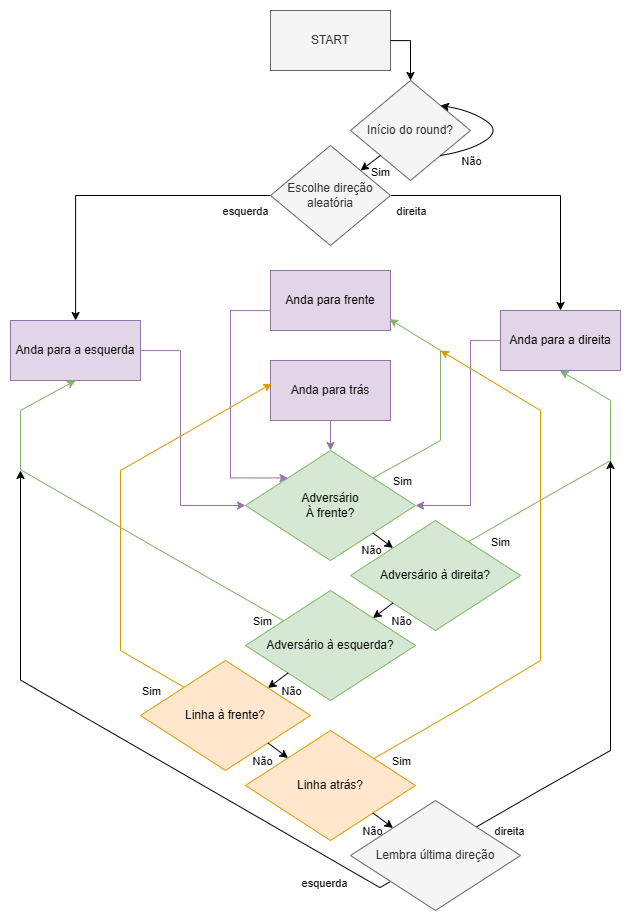

The diagram above was exported from draw.io. Its source (the exported page's mxGraphModel, read from the mxfile embedded in the PNG):
<mxGraphModel dx="1938" dy="1051" grid="1" gridSize="10" guides="1" tooltips="1" connect="1" arrows="1" fold="1" page="1" pageScale="1" pageWidth="1100" pageHeight="850" background="none" math="0" shadow="0">
  <root>
    <mxCell id="0" />
    <mxCell id="1" parent="0" />
    <mxCell id="W3fEBDImpY51kLaT-Lu7-1" value="START" style="rounded=0;whiteSpace=wrap;html=1;fillColor=#f5f5f5;fontColor=#333333;strokeColor=#666666;" vertex="1" parent="1">
      <mxGeometry x="450" y="190" width="120" height="60" as="geometry" />
    </mxCell>
    <mxCell id="W3fEBDImpY51kLaT-Lu7-2" value="Início do round?" style="rhombus;whiteSpace=wrap;html=1;fillColor=#f5f5f5;fontColor=#333333;strokeColor=#666666;" vertex="1" parent="1">
      <mxGeometry x="530" y="260" width="120" height="100" as="geometry" />
    </mxCell>
    <mxCell id="W3fEBDImpY51kLaT-Lu7-3" value="" style="curved=1;endArrow=classic;html=1;rounded=0;exitX=1;exitY=1;exitDx=0;exitDy=0;entryX=1;entryY=0;entryDx=0;entryDy=0;" edge="1" parent="1" source="W3fEBDImpY51kLaT-Lu7-2" target="W3fEBDImpY51kLaT-Lu7-2">
      <mxGeometry width="50" height="50" relative="1" as="geometry">
        <mxPoint x="650" y="350" as="sourcePoint" />
        <mxPoint x="700" y="300" as="targetPoint" />
        <Array as="points">
          <mxPoint x="650" y="330" />
          <mxPoint x="680" y="310" />
          <mxPoint x="650" y="290" />
        </Array>
      </mxGeometry>
    </mxCell>
    <mxCell id="W3fEBDImpY51kLaT-Lu7-4" value="Não" style="edgeLabel;html=1;align=center;verticalAlign=middle;resizable=0;points=[];" vertex="1" connectable="0" parent="W3fEBDImpY51kLaT-Lu7-3">
      <mxGeometry x="0.0398" y="2" relative="1" as="geometry">
        <mxPoint x="-27" y="30" as="offset" />
      </mxGeometry>
    </mxCell>
    <mxCell id="W3fEBDImpY51kLaT-Lu7-13" value="" style="edgeStyle=orthogonalEdgeStyle;rounded=0;orthogonalLoop=1;jettySize=auto;html=1;" edge="1" parent="1" source="W3fEBDImpY51kLaT-Lu7-6" target="W3fEBDImpY51kLaT-Lu7-12">
      <mxGeometry relative="1" as="geometry" />
    </mxCell>
    <mxCell id="W3fEBDImpY51kLaT-Lu7-100" value="esquerda" style="edgeLabel;html=1;align=center;verticalAlign=middle;resizable=0;points=[];" vertex="1" connectable="0" parent="W3fEBDImpY51kLaT-Lu7-13">
      <mxGeometry x="-0.7966" y="3" relative="1" as="geometry">
        <mxPoint x="7" y="12" as="offset" />
      </mxGeometry>
    </mxCell>
    <mxCell id="W3fEBDImpY51kLaT-Lu7-15" value="" style="edgeStyle=orthogonalEdgeStyle;rounded=0;orthogonalLoop=1;jettySize=auto;html=1;" edge="1" parent="1" source="W3fEBDImpY51kLaT-Lu7-6" target="W3fEBDImpY51kLaT-Lu7-14">
      <mxGeometry relative="1" as="geometry" />
    </mxCell>
    <mxCell id="W3fEBDImpY51kLaT-Lu7-99" value="direita" style="edgeLabel;html=1;align=center;verticalAlign=middle;resizable=0;points=[];" vertex="1" connectable="0" parent="W3fEBDImpY51kLaT-Lu7-15">
      <mxGeometry x="-0.7816" y="-2" relative="1" as="geometry">
        <mxPoint x="-11" y="13" as="offset" />
      </mxGeometry>
    </mxCell>
    <mxCell id="W3fEBDImpY51kLaT-Lu7-6" value="Escolhe direção aleatória" style="rhombus;whiteSpace=wrap;html=1;fillColor=#f5f5f5;fontColor=#333333;strokeColor=#666666;" vertex="1" parent="1">
      <mxGeometry x="450" y="325" width="120" height="100" as="geometry" />
    </mxCell>
    <mxCell id="W3fEBDImpY51kLaT-Lu7-45" style="edgeStyle=orthogonalEdgeStyle;rounded=0;orthogonalLoop=1;jettySize=auto;html=1;entryX=0;entryY=0.5;entryDx=0;entryDy=0;fillColor=#e1d5e7;strokeColor=#9673a6;" edge="1" parent="1" source="W3fEBDImpY51kLaT-Lu7-12" target="W3fEBDImpY51kLaT-Lu7-16">
      <mxGeometry relative="1" as="geometry">
        <Array as="points">
          <mxPoint x="360" y="530" />
          <mxPoint x="360" y="685" />
        </Array>
      </mxGeometry>
    </mxCell>
    <mxCell id="W3fEBDImpY51kLaT-Lu7-12" value="Anda para a esquerda" style="whiteSpace=wrap;html=1;fillColor=#e1d5e7;strokeColor=#9673a6;" vertex="1" parent="1">
      <mxGeometry x="190" y="500" width="130" height="60" as="geometry" />
    </mxCell>
    <mxCell id="W3fEBDImpY51kLaT-Lu7-46" style="edgeStyle=orthogonalEdgeStyle;rounded=0;orthogonalLoop=1;jettySize=auto;html=1;entryX=1;entryY=0.5;entryDx=0;entryDy=0;fillColor=#e1d5e7;strokeColor=#9673a6;" edge="1" parent="1" source="W3fEBDImpY51kLaT-Lu7-14" target="W3fEBDImpY51kLaT-Lu7-16">
      <mxGeometry relative="1" as="geometry">
        <Array as="points">
          <mxPoint x="650" y="520" />
          <mxPoint x="650" y="685" />
        </Array>
      </mxGeometry>
    </mxCell>
    <mxCell id="W3fEBDImpY51kLaT-Lu7-14" value="Anda para a direita" style="whiteSpace=wrap;html=1;fillColor=#e1d5e7;strokeColor=#9673a6;" vertex="1" parent="1">
      <mxGeometry x="680" y="490" width="120" height="60" as="geometry" />
    </mxCell>
    <mxCell id="W3fEBDImpY51kLaT-Lu7-16" value="Adversário&lt;div&gt;À frente?&lt;/div&gt;" style="rhombus;whiteSpace=wrap;html=1;fillColor=#d5e8d4;strokeColor=#82b366;" vertex="1" parent="1">
      <mxGeometry x="425" y="630" width="170" height="110" as="geometry" />
    </mxCell>
    <mxCell id="W3fEBDImpY51kLaT-Lu7-40" style="edgeStyle=orthogonalEdgeStyle;rounded=0;orthogonalLoop=1;jettySize=auto;html=1;entryX=0;entryY=0;entryDx=0;entryDy=0;fillColor=#e1d5e7;strokeColor=#9673a6;" edge="1" parent="1" source="W3fEBDImpY51kLaT-Lu7-17" target="W3fEBDImpY51kLaT-Lu7-16">
      <mxGeometry relative="1" as="geometry">
        <mxPoint x="470" y="660" as="targetPoint" />
        <mxPoint x="580" y="464.96" as="sourcePoint" />
        <Array as="points">
          <mxPoint x="410" y="490" />
          <mxPoint x="410" y="658" />
        </Array>
      </mxGeometry>
    </mxCell>
    <mxCell id="W3fEBDImpY51kLaT-Lu7-17" value="Anda para frente" style="rounded=0;whiteSpace=wrap;html=1;fillColor=#e1d5e7;strokeColor=#9673a6;" vertex="1" parent="1">
      <mxGeometry x="450" y="450" width="120" height="60" as="geometry" />
    </mxCell>
    <mxCell id="W3fEBDImpY51kLaT-Lu7-87" style="edgeStyle=isometricEdgeStyle;rounded=0;orthogonalLoop=1;jettySize=auto;html=1;exitX=0.681;exitY=0.205;exitDx=0;exitDy=0;exitPerimeter=0;endArrow=none;startFill=0;fillColor=#d5e8d4;strokeColor=#82b366;" edge="1" parent="1" source="W3fEBDImpY51kLaT-Lu7-24">
      <mxGeometry relative="1" as="geometry">
        <mxPoint x="790" y="640" as="targetPoint" />
      </mxGeometry>
    </mxCell>
    <mxCell id="W3fEBDImpY51kLaT-Lu7-93" value="Sim" style="edgeLabel;html=1;align=center;verticalAlign=middle;resizable=0;points=[];" vertex="1" connectable="0" parent="W3fEBDImpY51kLaT-Lu7-87">
      <mxGeometry x="-0.6398" y="-1" relative="1" as="geometry">
        <mxPoint x="8" y="12" as="offset" />
      </mxGeometry>
    </mxCell>
    <mxCell id="W3fEBDImpY51kLaT-Lu7-24" value="Adversário à direita?" style="rhombus;whiteSpace=wrap;html=1;fillColor=#d5e8d4;strokeColor=#82b366;" vertex="1" parent="1">
      <mxGeometry x="530" y="700" width="170" height="110" as="geometry" />
    </mxCell>
    <mxCell id="W3fEBDImpY51kLaT-Lu7-90" style="edgeStyle=isometricEdgeStyle;rounded=0;orthogonalLoop=1;jettySize=auto;html=1;exitX=0.24;exitY=0.289;exitDx=0;exitDy=0;exitPerimeter=0;endArrow=none;startFill=0;fillColor=#d5e8d4;strokeColor=#82b366;" edge="1" parent="1" source="W3fEBDImpY51kLaT-Lu7-29">
      <mxGeometry relative="1" as="geometry">
        <mxPoint x="200" y="650" as="targetPoint" />
      </mxGeometry>
    </mxCell>
    <mxCell id="W3fEBDImpY51kLaT-Lu7-92" value="Sim" style="edgeLabel;html=1;align=center;verticalAlign=middle;resizable=0;points=[];" vertex="1" connectable="0" parent="W3fEBDImpY51kLaT-Lu7-90">
      <mxGeometry x="-0.8673" y="-2" relative="1" as="geometry">
        <mxPoint x="-9" y="9" as="offset" />
      </mxGeometry>
    </mxCell>
    <mxCell id="W3fEBDImpY51kLaT-Lu7-29" value="Adversário à esquerda?" style="rhombus;whiteSpace=wrap;html=1;fillColor=#d5e8d4;strokeColor=#82b366;" vertex="1" parent="1">
      <mxGeometry x="425" y="770" width="170" height="110" as="geometry" />
    </mxCell>
    <mxCell id="W3fEBDImpY51kLaT-Lu7-72" style="edgeStyle=isometricEdgeStyle;rounded=0;orthogonalLoop=1;jettySize=auto;html=1;endArrow=none;startFill=0;fillColor=#ffe6cc;strokeColor=#d79b00;" edge="1" parent="1" source="W3fEBDImpY51kLaT-Lu7-34">
      <mxGeometry relative="1" as="geometry">
        <mxPoint x="300" y="830" as="targetPoint" />
        <Array as="points">
          <mxPoint x="300" y="830" />
        </Array>
      </mxGeometry>
    </mxCell>
    <mxCell id="W3fEBDImpY51kLaT-Lu7-75" value="Sim" style="edgeLabel;html=1;align=center;verticalAlign=middle;resizable=0;points=[];" vertex="1" connectable="0" parent="W3fEBDImpY51kLaT-Lu7-72">
      <mxGeometry x="0.2952" y="2" relative="1" as="geometry">
        <mxPoint x="-9" y="15" as="offset" />
      </mxGeometry>
    </mxCell>
    <mxCell id="W3fEBDImpY51kLaT-Lu7-34" value="Linha à frente?" style="rhombus;whiteSpace=wrap;html=1;fillColor=#ffe6cc;strokeColor=#d79b00;" vertex="1" parent="1">
      <mxGeometry x="320" y="840" width="170" height="110" as="geometry" />
    </mxCell>
    <mxCell id="W3fEBDImpY51kLaT-Lu7-85" style="edgeStyle=orthogonalEdgeStyle;rounded=0;orthogonalLoop=1;jettySize=auto;html=1;entryX=0.5;entryY=0;entryDx=0;entryDy=0;fillColor=#e1d5e7;strokeColor=#9673a6;" edge="1" parent="1" source="W3fEBDImpY51kLaT-Lu7-37" target="W3fEBDImpY51kLaT-Lu7-16">
      <mxGeometry relative="1" as="geometry" />
    </mxCell>
    <mxCell id="W3fEBDImpY51kLaT-Lu7-37" value="Anda para trás" style="rounded=0;whiteSpace=wrap;html=1;fillColor=#e1d5e7;strokeColor=#9673a6;" vertex="1" parent="1">
      <mxGeometry x="450" y="540" width="120" height="60" as="geometry" />
    </mxCell>
    <mxCell id="W3fEBDImpY51kLaT-Lu7-82" style="edgeStyle=isometricEdgeStyle;rounded=0;orthogonalLoop=1;jettySize=auto;html=1;exitX=0.735;exitY=0.273;exitDx=0;exitDy=0;exitPerimeter=0;endArrow=none;startFill=0;fillColor=#ffe6cc;strokeColor=#d79b00;" edge="1" parent="1" source="W3fEBDImpY51kLaT-Lu7-41">
      <mxGeometry relative="1" as="geometry">
        <mxPoint x="720" y="840" as="targetPoint" />
      </mxGeometry>
    </mxCell>
    <mxCell id="W3fEBDImpY51kLaT-Lu7-83" value="Sim" style="edgeLabel;html=1;align=center;verticalAlign=middle;resizable=0;points=[];" vertex="1" connectable="0" parent="W3fEBDImpY51kLaT-Lu7-82">
      <mxGeometry x="-0.77" y="1" relative="1" as="geometry">
        <mxPoint x="11" y="12" as="offset" />
      </mxGeometry>
    </mxCell>
    <mxCell id="W3fEBDImpY51kLaT-Lu7-41" value="Linha atrás?" style="rhombus;whiteSpace=wrap;html=1;fillColor=#ffe6cc;strokeColor=#d79b00;" vertex="1" parent="1">
      <mxGeometry x="425" y="910" width="170" height="110" as="geometry" />
    </mxCell>
    <mxCell id="W3fEBDImpY51kLaT-Lu7-49" value="" style="endArrow=classic;html=1;rounded=0;entryX=0;entryY=0;entryDx=0;entryDy=0;exitX=1;exitY=1;exitDx=0;exitDy=0;" edge="1" parent="1" source="W3fEBDImpY51kLaT-Lu7-16" target="W3fEBDImpY51kLaT-Lu7-24">
      <mxGeometry width="50" height="50" relative="1" as="geometry">
        <mxPoint x="500" y="760" as="sourcePoint" />
        <mxPoint x="550" y="710" as="targetPoint" />
      </mxGeometry>
    </mxCell>
    <mxCell id="W3fEBDImpY51kLaT-Lu7-51" value="Não" style="edgeLabel;html=1;align=center;verticalAlign=middle;resizable=0;points=[];labelBackgroundColor=none;" vertex="1" connectable="0" parent="W3fEBDImpY51kLaT-Lu7-49">
      <mxGeometry x="-0.2516" y="2" relative="1" as="geometry">
        <mxPoint x="-11" y="13" as="offset" />
      </mxGeometry>
    </mxCell>
    <mxCell id="W3fEBDImpY51kLaT-Lu7-53" value="" style="endArrow=classic;html=1;rounded=0;exitX=0;exitY=1;exitDx=0;exitDy=0;entryX=1;entryY=0;entryDx=0;entryDy=0;" edge="1" parent="1" source="W3fEBDImpY51kLaT-Lu7-24" target="W3fEBDImpY51kLaT-Lu7-29">
      <mxGeometry width="50" height="50" relative="1" as="geometry">
        <mxPoint x="500" y="830" as="sourcePoint" />
        <mxPoint x="550" y="780" as="targetPoint" />
      </mxGeometry>
    </mxCell>
    <mxCell id="W3fEBDImpY51kLaT-Lu7-54" value="Não" style="edgeLabel;html=1;align=center;verticalAlign=middle;resizable=0;points=[];labelBackgroundColor=none;" vertex="1" connectable="0" parent="W3fEBDImpY51kLaT-Lu7-53">
      <mxGeometry x="-0.1735" relative="1" as="geometry">
        <mxPoint x="16" y="11" as="offset" />
      </mxGeometry>
    </mxCell>
    <mxCell id="W3fEBDImpY51kLaT-Lu7-55" value="" style="endArrow=classic;html=1;rounded=0;exitX=0;exitY=1;exitDx=0;exitDy=0;entryX=1;entryY=0;entryDx=0;entryDy=0;" edge="1" parent="1" source="W3fEBDImpY51kLaT-Lu7-29" target="W3fEBDImpY51kLaT-Lu7-34">
      <mxGeometry width="50" height="50" relative="1" as="geometry">
        <mxPoint x="470" y="900" as="sourcePoint" />
        <mxPoint x="520" y="850" as="targetPoint" />
      </mxGeometry>
    </mxCell>
    <mxCell id="W3fEBDImpY51kLaT-Lu7-57" value="Não" style="edgeLabel;html=1;align=center;verticalAlign=middle;resizable=0;points=[];labelBackgroundColor=none;" vertex="1" connectable="0" parent="W3fEBDImpY51kLaT-Lu7-55">
      <mxGeometry x="-0.072" y="1" relative="1" as="geometry">
        <mxPoint x="11" y="10" as="offset" />
      </mxGeometry>
    </mxCell>
    <mxCell id="W3fEBDImpY51kLaT-Lu7-56" value="" style="endArrow=classic;html=1;rounded=0;exitX=1;exitY=1;exitDx=0;exitDy=0;entryX=0;entryY=0;entryDx=0;entryDy=0;labelBackgroundColor=none;" edge="1" parent="1" source="W3fEBDImpY51kLaT-Lu7-34" target="W3fEBDImpY51kLaT-Lu7-41">
      <mxGeometry width="50" height="50" relative="1" as="geometry">
        <mxPoint x="470" y="900" as="sourcePoint" />
        <mxPoint x="520" y="850" as="targetPoint" />
      </mxGeometry>
    </mxCell>
    <mxCell id="W3fEBDImpY51kLaT-Lu7-58" value="Não" style="edgeLabel;html=1;align=center;verticalAlign=middle;resizable=0;points=[];labelBackgroundColor=none;" vertex="1" connectable="0" parent="W3fEBDImpY51kLaT-Lu7-56">
      <mxGeometry x="-0.312" relative="1" as="geometry">
        <mxPoint x="-14" y="12" as="offset" />
      </mxGeometry>
    </mxCell>
    <mxCell id="W3fEBDImpY51kLaT-Lu7-64" style="edgeStyle=isometricEdgeStyle;rounded=0;orthogonalLoop=1;jettySize=auto;html=1;endArrow=none;startFill=0;" edge="1" parent="1" source="W3fEBDImpY51kLaT-Lu7-60">
      <mxGeometry relative="1" as="geometry">
        <mxPoint x="200" y="860" as="targetPoint" />
        <mxPoint x="478.6403727879363" y="1080.9343588627823" as="sourcePoint" />
        <Array as="points">
          <mxPoint x="270" y="900" />
        </Array>
      </mxGeometry>
    </mxCell>
    <mxCell id="W3fEBDImpY51kLaT-Lu7-78" value="esquerda" style="edgeLabel;html=1;align=center;verticalAlign=middle;resizable=0;points=[];" vertex="1" connectable="0" parent="W3fEBDImpY51kLaT-Lu7-64">
      <mxGeometry x="-0.8847" relative="1" as="geometry">
        <mxPoint x="-46" y="1" as="offset" />
      </mxGeometry>
    </mxCell>
    <mxCell id="W3fEBDImpY51kLaT-Lu7-60" value="Lembra última direção" style="rhombus;whiteSpace=wrap;html=1;fillColor=#f5f5f5;strokeColor=#666666;fontColor=#333333;" vertex="1" parent="1">
      <mxGeometry x="530" y="980" width="170" height="110" as="geometry" />
    </mxCell>
    <mxCell id="W3fEBDImpY51kLaT-Lu7-62" value="" style="endArrow=classic;html=1;rounded=0;exitX=1;exitY=1;exitDx=0;exitDy=0;entryX=0;entryY=0;entryDx=0;entryDy=0;" edge="1" parent="1" source="W3fEBDImpY51kLaT-Lu7-41" target="W3fEBDImpY51kLaT-Lu7-60">
      <mxGeometry width="50" height="50" relative="1" as="geometry">
        <mxPoint x="280" y="1030" as="sourcePoint" />
        <mxPoint x="330" y="980" as="targetPoint" />
      </mxGeometry>
    </mxCell>
    <mxCell id="W3fEBDImpY51kLaT-Lu7-79" value="Não" style="edgeLabel;html=1;align=center;verticalAlign=middle;resizable=0;points=[];labelBackgroundColor=none;" vertex="1" connectable="0" parent="W3fEBDImpY51kLaT-Lu7-62">
      <mxGeometry x="-0.3708" y="2" relative="1" as="geometry">
        <mxPoint x="-10" y="14" as="offset" />
      </mxGeometry>
    </mxCell>
    <mxCell id="W3fEBDImpY51kLaT-Lu7-66" value="" style="endArrow=classic;html=1;rounded=0;edgeStyle=isometricEdgeStyle;elbow=vertical;entryX=0.004;entryY=0.377;entryDx=0;entryDy=0;entryPerimeter=0;fillColor=#ffe6cc;strokeColor=#d79b00;" edge="1" parent="1" target="W3fEBDImpY51kLaT-Lu7-37">
      <mxGeometry width="50" height="50" relative="1" as="geometry">
        <mxPoint x="300" y="650" as="sourcePoint" />
        <mxPoint x="450" y="570" as="targetPoint" />
        <Array as="points">
          <mxPoint x="370" y="610" />
          <mxPoint x="320" y="650" />
        </Array>
      </mxGeometry>
    </mxCell>
    <mxCell id="W3fEBDImpY51kLaT-Lu7-69" value="" style="endArrow=none;html=1;rounded=0;edgeStyle=isometricEdgeStyle;exitX=0.742;exitY=0.239;exitDx=0;exitDy=0;exitPerimeter=0;" edge="1" parent="1" source="W3fEBDImpY51kLaT-Lu7-60">
      <mxGeometry width="50" height="50" relative="1" as="geometry">
        <mxPoint x="660" y="1007.5" as="sourcePoint" />
        <mxPoint x="790" y="930" as="targetPoint" />
      </mxGeometry>
    </mxCell>
    <mxCell id="W3fEBDImpY51kLaT-Lu7-77" value="direita" style="edgeLabel;html=1;align=center;verticalAlign=middle;resizable=0;points=[];" vertex="1" connectable="0" parent="W3fEBDImpY51kLaT-Lu7-69">
      <mxGeometry x="-0.7754" y="1" relative="1" as="geometry">
        <mxPoint x="17" y="13" as="offset" />
      </mxGeometry>
    </mxCell>
    <mxCell id="W3fEBDImpY51kLaT-Lu7-70" value="" style="endArrow=classic;html=1;rounded=0;" edge="1" parent="1">
      <mxGeometry width="50" height="50" relative="1" as="geometry">
        <mxPoint x="790" y="930" as="sourcePoint" />
        <mxPoint x="790" y="640" as="targetPoint" />
      </mxGeometry>
    </mxCell>
    <mxCell id="W3fEBDImpY51kLaT-Lu7-73" value="" style="endArrow=none;html=1;rounded=0;fillColor=#ffe6cc;strokeColor=#d79b00;" edge="1" parent="1">
      <mxGeometry width="50" height="50" relative="1" as="geometry">
        <mxPoint x="300" y="830" as="sourcePoint" />
        <mxPoint x="300" y="650" as="targetPoint" />
      </mxGeometry>
    </mxCell>
    <mxCell id="W3fEBDImpY51kLaT-Lu7-74" value="" style="endArrow=classic;html=1;rounded=0;" edge="1" parent="1">
      <mxGeometry width="50" height="50" relative="1" as="geometry">
        <mxPoint x="200" y="860" as="sourcePoint" />
        <mxPoint x="200" y="650" as="targetPoint" />
      </mxGeometry>
    </mxCell>
    <mxCell id="W3fEBDImpY51kLaT-Lu7-80" value="" style="endArrow=none;html=1;rounded=0;startFill=0;fillColor=#ffe6cc;strokeColor=#d79b00;" edge="1" parent="1">
      <mxGeometry width="50" height="50" relative="1" as="geometry">
        <mxPoint x="720" y="840" as="sourcePoint" />
        <mxPoint x="720" y="590" as="targetPoint" />
      </mxGeometry>
    </mxCell>
    <mxCell id="W3fEBDImpY51kLaT-Lu7-86" value="" style="endArrow=classic;html=1;rounded=0;edgeStyle=isometricEdgeStyle;entryX=0.5;entryY=1;entryDx=0;entryDy=0;fillColor=#d5e8d4;strokeColor=#82b366;" edge="1" parent="1" target="W3fEBDImpY51kLaT-Lu7-14">
      <mxGeometry width="50" height="50" relative="1" as="geometry">
        <mxPoint x="790" y="580" as="sourcePoint" />
        <mxPoint x="1010" y="610" as="targetPoint" />
      </mxGeometry>
    </mxCell>
    <mxCell id="W3fEBDImpY51kLaT-Lu7-88" value="" style="endArrow=none;html=1;rounded=0;fillColor=#d5e8d4;strokeColor=#82b366;" edge="1" parent="1">
      <mxGeometry width="50" height="50" relative="1" as="geometry">
        <mxPoint x="790" y="640" as="sourcePoint" />
        <mxPoint x="790" y="580" as="targetPoint" />
      </mxGeometry>
    </mxCell>
    <mxCell id="W3fEBDImpY51kLaT-Lu7-89" value="" style="endArrow=none;html=1;rounded=0;fillColor=#d5e8d4;strokeColor=#82b366;" edge="1" parent="1">
      <mxGeometry width="50" height="50" relative="1" as="geometry">
        <mxPoint x="200" y="650" as="sourcePoint" />
        <mxPoint x="200" y="590" as="targetPoint" />
      </mxGeometry>
    </mxCell>
    <mxCell id="W3fEBDImpY51kLaT-Lu7-91" value="" style="endArrow=classic;html=1;rounded=0;entryX=0.5;entryY=1;entryDx=0;entryDy=0;fillColor=#d5e8d4;strokeColor=#82b366;" edge="1" parent="1" target="W3fEBDImpY51kLaT-Lu7-12">
      <mxGeometry width="50" height="50" relative="1" as="geometry">
        <mxPoint x="200" y="590" as="sourcePoint" />
        <mxPoint x="290" y="570" as="targetPoint" />
      </mxGeometry>
    </mxCell>
    <mxCell id="W3fEBDImpY51kLaT-Lu7-95" value="" style="endArrow=none;html=1;rounded=0;fillColor=#d5e8d4;strokeColor=#82b366;" edge="1" parent="1">
      <mxGeometry width="50" height="50" relative="1" as="geometry">
        <mxPoint x="620" y="620" as="sourcePoint" />
        <mxPoint x="620" y="530" as="targetPoint" />
      </mxGeometry>
    </mxCell>
    <mxCell id="W3fEBDImpY51kLaT-Lu7-96" value="" style="endArrow=classic;html=1;rounded=0;entryX=0.992;entryY=0.811;entryDx=0;entryDy=0;entryPerimeter=0;fillColor=#d5e8d4;strokeColor=#82b366;" edge="1" parent="1" target="W3fEBDImpY51kLaT-Lu7-17">
      <mxGeometry width="50" height="50" relative="1" as="geometry">
        <mxPoint x="620" y="530" as="sourcePoint" />
        <mxPoint x="640" y="520" as="targetPoint" />
      </mxGeometry>
    </mxCell>
    <mxCell id="W3fEBDImpY51kLaT-Lu7-97" value="" style="endArrow=classic;html=1;rounded=0;fillColor=#ffe6cc;strokeColor=#d79b00;" edge="1" parent="1">
      <mxGeometry width="50" height="50" relative="1" as="geometry">
        <mxPoint x="720" y="590" as="sourcePoint" />
        <mxPoint x="620" y="530" as="targetPoint" />
      </mxGeometry>
    </mxCell>
    <mxCell id="W3fEBDImpY51kLaT-Lu7-102" value="" style="endArrow=none;html=1;rounded=0;exitX=1;exitY=0;exitDx=0;exitDy=0;fillColor=#d5e8d4;strokeColor=#82b366;" edge="1" parent="1" source="W3fEBDImpY51kLaT-Lu7-16">
      <mxGeometry width="50" height="50" relative="1" as="geometry">
        <mxPoint x="550" y="680" as="sourcePoint" />
        <mxPoint x="620" y="620" as="targetPoint" />
      </mxGeometry>
    </mxCell>
    <mxCell id="W3fEBDImpY51kLaT-Lu7-103" value="Sim" style="edgeLabel;html=1;align=center;verticalAlign=middle;resizable=0;points=[];" vertex="1" connectable="0" parent="W3fEBDImpY51kLaT-Lu7-102">
      <mxGeometry x="-0.6775" y="-1" relative="1" as="geometry">
        <mxPoint x="16" y="8" as="offset" />
      </mxGeometry>
    </mxCell>
    <mxCell id="W3fEBDImpY51kLaT-Lu7-105" value="" style="endArrow=classic;html=1;rounded=0;entryX=1;entryY=0;entryDx=0;entryDy=0;exitX=0;exitY=1;exitDx=0;exitDy=0;" edge="1" parent="1" source="W3fEBDImpY51kLaT-Lu7-2" target="W3fEBDImpY51kLaT-Lu7-6">
      <mxGeometry width="50" height="50" relative="1" as="geometry">
        <mxPoint x="560" y="340" as="sourcePoint" />
        <mxPoint x="600" y="300" as="targetPoint" />
      </mxGeometry>
    </mxCell>
    <mxCell id="W3fEBDImpY51kLaT-Lu7-106" value="Sim" style="edgeLabel;html=1;align=center;verticalAlign=middle;resizable=0;points=[];" vertex="1" connectable="0" parent="W3fEBDImpY51kLaT-Lu7-105">
      <mxGeometry x="-0.1573" relative="1" as="geometry">
        <mxPoint x="8" y="9" as="offset" />
      </mxGeometry>
    </mxCell>
    <mxCell id="W3fEBDImpY51kLaT-Lu7-107" style="edgeStyle=orthogonalEdgeStyle;rounded=0;orthogonalLoop=1;jettySize=auto;html=1;" edge="1" parent="1" source="W3fEBDImpY51kLaT-Lu7-1">
      <mxGeometry relative="1" as="geometry">
        <mxPoint x="590" y="260" as="targetPoint" />
        <Array as="points">
          <mxPoint x="590" y="220" />
        </Array>
      </mxGeometry>
    </mxCell>
  </root>
</mxGraphModel>